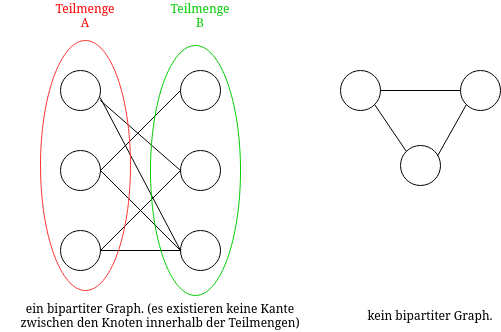

The diagram above was exported from draw.io. Its source (the exported page's mxGraphModel, read from the mxfile embedded in the PNG):
<mxGraphModel dx="1581" dy="515" grid="1" gridSize="10" guides="1" tooltips="1" connect="1" arrows="1" fold="1" page="1" pageScale="1" pageWidth="600" pageHeight="500" math="0" shadow="0">
  <root>
    <mxCell id="0" />
    <mxCell id="1" parent="0" />
    <mxCell id="Pue2neRTyybxLj_JfXSg-1" value="" style="ellipse;whiteSpace=wrap;html=1;aspect=fixed;" vertex="1" parent="1">
      <mxGeometry x="160" y="240" width="40" height="40" as="geometry" />
    </mxCell>
    <mxCell id="Pue2neRTyybxLj_JfXSg-2" value="" style="ellipse;whiteSpace=wrap;html=1;aspect=fixed;" vertex="1" parent="1">
      <mxGeometry x="40" y="240" width="40" height="40" as="geometry" />
    </mxCell>
    <mxCell id="Pue2neRTyybxLj_JfXSg-3" value="" style="ellipse;whiteSpace=wrap;html=1;aspect=fixed;" vertex="1" parent="1">
      <mxGeometry x="160" y="160" width="40" height="40" as="geometry" />
    </mxCell>
    <mxCell id="Pue2neRTyybxLj_JfXSg-4" value="" style="ellipse;whiteSpace=wrap;html=1;aspect=fixed;" vertex="1" parent="1">
      <mxGeometry x="40" y="160" width="40" height="40" as="geometry" />
    </mxCell>
    <mxCell id="Pue2neRTyybxLj_JfXSg-5" value="" style="ellipse;whiteSpace=wrap;html=1;aspect=fixed;" vertex="1" parent="1">
      <mxGeometry x="160" y="80" width="40" height="40" as="geometry" />
    </mxCell>
    <mxCell id="Pue2neRTyybxLj_JfXSg-6" value="" style="ellipse;whiteSpace=wrap;html=1;aspect=fixed;" vertex="1" parent="1">
      <mxGeometry x="40" y="80" width="40" height="40" as="geometry" />
    </mxCell>
    <mxCell id="Pue2neRTyybxLj_JfXSg-8" value="" style="endArrow=none;html=1;rounded=0;entryX=0.992;entryY=0.677;entryDx=0;entryDy=0;entryPerimeter=0;exitX=0;exitY=0.5;exitDx=0;exitDy=0;" edge="1" parent="1" source="Pue2neRTyybxLj_JfXSg-1" target="Pue2neRTyybxLj_JfXSg-6">
      <mxGeometry width="50" height="50" relative="1" as="geometry">
        <mxPoint x="270" y="290" as="sourcePoint" />
        <mxPoint x="320" y="240" as="targetPoint" />
      </mxGeometry>
    </mxCell>
    <mxCell id="Pue2neRTyybxLj_JfXSg-9" value="" style="endArrow=none;html=1;rounded=0;exitX=1;exitY=0.5;exitDx=0;exitDy=0;entryX=0;entryY=0.5;entryDx=0;entryDy=0;" edge="1" parent="1" source="Pue2neRTyybxLj_JfXSg-4" target="Pue2neRTyybxLj_JfXSg-5">
      <mxGeometry width="50" height="50" relative="1" as="geometry">
        <mxPoint x="270" y="290" as="sourcePoint" />
        <mxPoint x="320" y="240" as="targetPoint" />
      </mxGeometry>
    </mxCell>
    <mxCell id="Pue2neRTyybxLj_JfXSg-10" value="" style="endArrow=none;html=1;rounded=0;exitX=1;exitY=0.5;exitDx=0;exitDy=0;entryX=0;entryY=0.5;entryDx=0;entryDy=0;" edge="1" parent="1" source="Pue2neRTyybxLj_JfXSg-4" target="Pue2neRTyybxLj_JfXSg-1">
      <mxGeometry width="50" height="50" relative="1" as="geometry">
        <mxPoint x="270" y="290" as="sourcePoint" />
        <mxPoint x="320" y="240" as="targetPoint" />
      </mxGeometry>
    </mxCell>
    <mxCell id="Pue2neRTyybxLj_JfXSg-11" value="" style="endArrow=none;html=1;rounded=0;exitX=1;exitY=0.5;exitDx=0;exitDy=0;entryX=0;entryY=0.5;entryDx=0;entryDy=0;" edge="1" parent="1" source="Pue2neRTyybxLj_JfXSg-2" target="Pue2neRTyybxLj_JfXSg-1">
      <mxGeometry width="50" height="50" relative="1" as="geometry">
        <mxPoint x="270" y="290" as="sourcePoint" />
        <mxPoint x="320" y="240" as="targetPoint" />
      </mxGeometry>
    </mxCell>
    <mxCell id="Pue2neRTyybxLj_JfXSg-12" value="" style="endArrow=none;html=1;rounded=0;exitX=0.992;exitY=0.746;exitDx=0;exitDy=0;exitPerimeter=0;entryX=0;entryY=0.5;entryDx=0;entryDy=0;" edge="1" parent="1" source="Pue2neRTyybxLj_JfXSg-6" target="Pue2neRTyybxLj_JfXSg-3">
      <mxGeometry width="50" height="50" relative="1" as="geometry">
        <mxPoint x="270" y="290" as="sourcePoint" />
        <mxPoint x="320" y="240" as="targetPoint" />
      </mxGeometry>
    </mxCell>
    <mxCell id="Pue2neRTyybxLj_JfXSg-13" value="" style="endArrow=none;html=1;rounded=0;exitX=1;exitY=0.5;exitDx=0;exitDy=0;entryX=0;entryY=0.5;entryDx=0;entryDy=0;" edge="1" parent="1" source="Pue2neRTyybxLj_JfXSg-2" target="Pue2neRTyybxLj_JfXSg-3">
      <mxGeometry width="50" height="50" relative="1" as="geometry">
        <mxPoint x="270" y="290" as="sourcePoint" />
        <mxPoint x="320" y="240" as="targetPoint" />
      </mxGeometry>
    </mxCell>
    <mxCell id="Pue2neRTyybxLj_JfXSg-14" value="" style="ellipse;whiteSpace=wrap;html=1;direction=south;fillColor=none;strokeColor=#FF3333;" vertex="1" parent="1">
      <mxGeometry x="20" y="50" width="90" height="250" as="geometry" />
    </mxCell>
    <mxCell id="Pue2neRTyybxLj_JfXSg-15" value="" style="ellipse;whiteSpace=wrap;html=1;direction=south;fillColor=none;strokeColor=#00CC00;" vertex="1" parent="1">
      <mxGeometry x="130" y="55" width="90" height="250" as="geometry" />
    </mxCell>
    <mxCell id="Pue2neRTyybxLj_JfXSg-16" value="ein bipartiter Graph. (es existieren keine Kante zwischen den Knoten innerhalb der Teilmengen)" style="text;html=1;strokeColor=none;fillColor=none;align=center;verticalAlign=middle;whiteSpace=wrap;rounded=0;" vertex="1" parent="1">
      <mxGeometry x="-20" y="310" width="320" height="30" as="geometry" />
    </mxCell>
    <mxCell id="Pue2neRTyybxLj_JfXSg-17" value="Teilmenge A" style="text;html=1;strokeColor=none;fillColor=none;align=center;verticalAlign=middle;whiteSpace=wrap;rounded=0;fontColor=#FF0000;" vertex="1" parent="1">
      <mxGeometry x="35" y="10" width="60" height="30" as="geometry" />
    </mxCell>
    <mxCell id="Pue2neRTyybxLj_JfXSg-18" value="Teilmenge B" style="text;html=1;strokeColor=none;fillColor=none;align=center;verticalAlign=middle;whiteSpace=wrap;rounded=0;fontColor=#00CC00;" vertex="1" parent="1">
      <mxGeometry x="150" y="10" width="60" height="30" as="geometry" />
    </mxCell>
    <mxCell id="Pue2neRTyybxLj_JfXSg-21" value="" style="ellipse;whiteSpace=wrap;html=1;aspect=fixed;strokeColor=#000000;fontColor=#000000;fillColor=none;" vertex="1" parent="1">
      <mxGeometry x="320" y="80" width="40" height="40" as="geometry" />
    </mxCell>
    <mxCell id="Pue2neRTyybxLj_JfXSg-22" value="" style="ellipse;whiteSpace=wrap;html=1;aspect=fixed;strokeColor=#000000;fontColor=#000000;fillColor=none;" vertex="1" parent="1">
      <mxGeometry x="380" y="155" width="40" height="40" as="geometry" />
    </mxCell>
    <mxCell id="Pue2neRTyybxLj_JfXSg-23" value="" style="ellipse;whiteSpace=wrap;html=1;aspect=fixed;strokeColor=#000000;fontColor=#000000;fillColor=none;" vertex="1" parent="1">
      <mxGeometry x="440" y="80" width="40" height="40" as="geometry" />
    </mxCell>
    <mxCell id="Pue2neRTyybxLj_JfXSg-24" value="" style="endArrow=none;html=1;rounded=0;fontColor=#000000;entryX=1;entryY=1;entryDx=0;entryDy=0;exitX=0;exitY=0;exitDx=0;exitDy=0;" edge="1" parent="1" source="Pue2neRTyybxLj_JfXSg-22" target="Pue2neRTyybxLj_JfXSg-21">
      <mxGeometry width="50" height="50" relative="1" as="geometry">
        <mxPoint x="390" y="220" as="sourcePoint" />
        <mxPoint x="440" y="170" as="targetPoint" />
      </mxGeometry>
    </mxCell>
    <mxCell id="Pue2neRTyybxLj_JfXSg-25" value="" style="endArrow=none;html=1;rounded=0;fontColor=#000000;entryX=0;entryY=0.5;entryDx=0;entryDy=0;exitX=1;exitY=0.5;exitDx=0;exitDy=0;" edge="1" parent="1" source="Pue2neRTyybxLj_JfXSg-21" target="Pue2neRTyybxLj_JfXSg-23">
      <mxGeometry width="50" height="50" relative="1" as="geometry">
        <mxPoint x="390" y="220" as="sourcePoint" />
        <mxPoint x="440" y="170" as="targetPoint" />
      </mxGeometry>
    </mxCell>
    <mxCell id="Pue2neRTyybxLj_JfXSg-26" value="" style="endArrow=none;html=1;rounded=0;fontColor=#000000;exitX=0.923;exitY=0.267;exitDx=0;exitDy=0;exitPerimeter=0;entryX=0;entryY=1;entryDx=0;entryDy=0;" edge="1" parent="1" source="Pue2neRTyybxLj_JfXSg-22" target="Pue2neRTyybxLj_JfXSg-23">
      <mxGeometry width="50" height="50" relative="1" as="geometry">
        <mxPoint x="390" y="220" as="sourcePoint" />
        <mxPoint x="440" y="170" as="targetPoint" />
      </mxGeometry>
    </mxCell>
    <mxCell id="Pue2neRTyybxLj_JfXSg-27" value="kein bipartiter Graph." style="text;html=1;strokeColor=none;fillColor=none;align=center;verticalAlign=middle;whiteSpace=wrap;rounded=0;fontColor=#000000;" vertex="1" parent="1">
      <mxGeometry x="340" y="310" width="140" height="30" as="geometry" />
    </mxCell>
  </root>
</mxGraphModel>